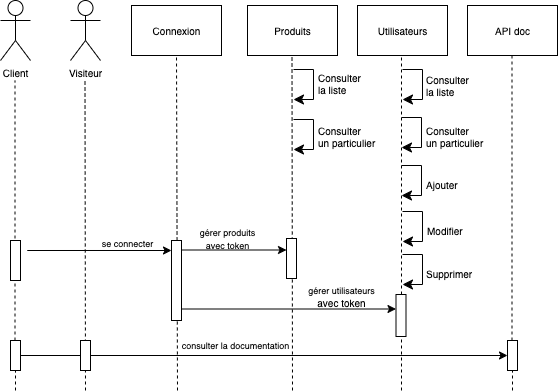

The diagram above was exported from draw.io. Its source (the exported page's mxGraphModel, read from the mxfile embedded in the PNG):
<mxGraphModel dx="1194" dy="735" grid="1" gridSize="10" guides="1" tooltips="1" connect="1" arrows="1" fold="1" page="1" pageScale="1" pageWidth="827" pageHeight="1169" math="0" shadow="0">
  <root>
    <mxCell id="0" />
    <mxCell id="1" parent="0" />
    <mxCell id="LAwpBt4PcRWMDrhi7Joc-19" value="" style="endArrow=none;dashed=1;html=1;rounded=0;fontSize=10;startArrow=none;" parent="1" edge="1">
      <mxGeometry width="50" height="50" relative="1" as="geometry">
        <mxPoint x="414" y="440" as="sourcePoint" />
        <mxPoint x="414" y="106" as="targetPoint" />
      </mxGeometry>
    </mxCell>
    <mxCell id="LAwpBt4PcRWMDrhi7Joc-13" value="" style="endArrow=none;dashed=1;html=1;rounded=0;fontSize=10;startArrow=none;entryX=0.5;entryY=1;entryDx=0;entryDy=0;" parent="1" edge="1">
      <mxGeometry width="50" height="50" relative="1" as="geometry">
        <mxPoint x="190" y="440" as="sourcePoint" />
        <mxPoint x="189" y="105" as="targetPoint" />
      </mxGeometry>
    </mxCell>
    <mxCell id="LAwpBt4PcRWMDrhi7Joc-1" value="Client" style="shape=umlActor;verticalLabelPosition=bottom;verticalAlign=top;html=1;fontSize=10;" parent="1" vertex="1">
      <mxGeometry x="13" y="50" width="30" height="60" as="geometry" />
    </mxCell>
    <mxCell id="LAwpBt4PcRWMDrhi7Joc-2" value="Visiteur" style="shape=umlActor;verticalLabelPosition=bottom;verticalAlign=top;html=1;fontSize=10;" parent="1" vertex="1">
      <mxGeometry x="83" y="50" width="30" height="60" as="geometry" />
    </mxCell>
    <mxCell id="LAwpBt4PcRWMDrhi7Joc-3" value="Produits" style="html=1;fontSize=10;flipH=1;" parent="1" vertex="1">
      <mxGeometry x="260" y="55" width="90" height="50" as="geometry" />
    </mxCell>
    <mxCell id="LAwpBt4PcRWMDrhi7Joc-4" value="Utilisateurs" style="html=1;fontSize=10;flipH=1;" parent="1" vertex="1">
      <mxGeometry x="370" y="55" width="90" height="50" as="geometry" />
    </mxCell>
    <mxCell id="LAwpBt4PcRWMDrhi7Joc-5" value="API doc" style="html=1;fontSize=10;flipH=1;" parent="1" vertex="1">
      <mxGeometry x="480" y="55" width="90" height="50" as="geometry" />
    </mxCell>
    <mxCell id="LAwpBt4PcRWMDrhi7Joc-7" value="" style="endArrow=none;dashed=1;html=1;rounded=0;fontSize=10;" parent="1" source="7Od88KMsrkMNmemGo3Rx-2" edge="1">
      <mxGeometry width="50" height="50" relative="1" as="geometry">
        <mxPoint x="28" y="480" as="sourcePoint" />
        <mxPoint x="27.5" y="130" as="targetPoint" />
      </mxGeometry>
    </mxCell>
    <mxCell id="LAwpBt4PcRWMDrhi7Joc-8" value="" style="endArrow=none;dashed=1;html=1;rounded=0;fontSize=10;startArrow=none;" parent="1" edge="1">
      <mxGeometry width="50" height="50" relative="1" as="geometry">
        <mxPoint x="98" y="440" as="sourcePoint" />
        <mxPoint x="97.5" y="130" as="targetPoint" />
      </mxGeometry>
    </mxCell>
    <mxCell id="LAwpBt4PcRWMDrhi7Joc-10" value="" style="html=1;points=[];perimeter=orthogonalPerimeter;outlineConnect=0;targetShapes=umlLifeline;portConstraint=eastwest;newEdgeStyle={&quot;edgeStyle&quot;:&quot;elbowEdgeStyle&quot;,&quot;elbow&quot;:&quot;vertical&quot;,&quot;curved&quot;:0,&quot;rounded&quot;:0};fontSize=10;" parent="1" vertex="1">
      <mxGeometry x="23" y="290" width="10" height="40" as="geometry" />
    </mxCell>
    <mxCell id="LAwpBt4PcRWMDrhi7Joc-16" value="" style="endArrow=classic;html=1;rounded=0;fontSize=10;exitX=0.625;exitY=0.733;exitDx=0;exitDy=0;exitPerimeter=0;" parent="1" source="LAwpBt4PcRWMDrhi7Joc-18" target="LAwpBt4PcRWMDrhi7Joc-12" edge="1">
      <mxGeometry width="50" height="50" relative="1" as="geometry">
        <mxPoint x="200" y="300" as="sourcePoint" />
        <mxPoint x="280" y="280" as="targetPoint" />
        <Array as="points">
          <mxPoint x="40" y="300" />
        </Array>
      </mxGeometry>
    </mxCell>
    <mxCell id="LAwpBt4PcRWMDrhi7Joc-18" value="&lt;font style=&quot;font-size: 9px;&quot;&gt;se connecter&lt;/font&gt;" style="text;html=1;align=center;verticalAlign=middle;resizable=0;points=[];autosize=1;strokeColor=none;fillColor=none;fontSize=10;" parent="1" vertex="1">
      <mxGeometry x="100" y="278" width="80" height="30" as="geometry" />
    </mxCell>
    <mxCell id="LAwpBt4PcRWMDrhi7Joc-20" value="" style="edgeStyle=elbowEdgeStyle;elbow=horizontal;endArrow=classic;html=1;curved=0;rounded=0;endSize=8;startSize=8;fontSize=10;" parent="1" edge="1">
      <mxGeometry width="50" height="50" relative="1" as="geometry">
        <mxPoint x="415" y="119" as="sourcePoint" />
        <mxPoint x="415" y="149" as="targetPoint" />
        <Array as="points">
          <mxPoint x="435" y="109" />
        </Array>
      </mxGeometry>
    </mxCell>
    <mxCell id="LAwpBt4PcRWMDrhi7Joc-22" value="Consulter&lt;br&gt;la liste" style="text;html=1;align=left;verticalAlign=middle;resizable=0;points=[];autosize=1;strokeColor=none;fillColor=none;fontSize=10;" parent="1" vertex="1">
      <mxGeometry x="437" y="115" width="70" height="40" as="geometry" />
    </mxCell>
    <mxCell id="LAwpBt4PcRWMDrhi7Joc-25" value="" style="endArrow=classic;html=1;rounded=0;fontSize=10;" parent="1" target="UOty9ad-OeuTHY-C29dd-8" edge="1">
      <mxGeometry width="50" height="50" relative="1" as="geometry">
        <mxPoint x="194" y="299.5" as="sourcePoint" />
        <mxPoint x="312.5" y="299.5" as="targetPoint" />
      </mxGeometry>
    </mxCell>
    <mxCell id="LAwpBt4PcRWMDrhi7Joc-26" value="&lt;font style=&quot;font-size: 9px;&quot;&gt;gérer produits&lt;br&gt;avec token&lt;br&gt;&lt;/font&gt;" style="text;html=1;align=center;verticalAlign=middle;resizable=0;points=[];autosize=1;strokeColor=none;fillColor=none;fontSize=10;" parent="1" vertex="1">
      <mxGeometry x="200" y="268" width="80" height="40" as="geometry" />
    </mxCell>
    <mxCell id="LAwpBt4PcRWMDrhi7Joc-28" value="" style="endArrow=none;dashed=1;html=1;rounded=0;fontSize=10;startArrow=none;entryX=0.5;entryY=1;entryDx=0;entryDy=0;" parent="1" source="LAwpBt4PcRWMDrhi7Joc-65" edge="1">
      <mxGeometry width="50" height="50" relative="1" as="geometry">
        <mxPoint x="525" y="440" as="sourcePoint" />
        <mxPoint x="524.5" y="105" as="targetPoint" />
      </mxGeometry>
    </mxCell>
    <mxCell id="LAwpBt4PcRWMDrhi7Joc-31" value="" style="edgeStyle=elbowEdgeStyle;elbow=horizontal;endArrow=classic;html=1;curved=0;rounded=0;endSize=8;startSize=8;fontSize=10;" parent="1" edge="1">
      <mxGeometry width="50" height="50" relative="1" as="geometry">
        <mxPoint x="414" y="167" as="sourcePoint" />
        <mxPoint x="414" y="197" as="targetPoint" />
        <Array as="points">
          <mxPoint x="434" y="157" />
        </Array>
      </mxGeometry>
    </mxCell>
    <mxCell id="LAwpBt4PcRWMDrhi7Joc-33" value="Consulter&lt;br&gt;un particulier" style="text;html=1;align=left;verticalAlign=middle;resizable=0;points=[];autosize=1;strokeColor=none;fillColor=none;fontSize=10;" parent="1" vertex="1">
      <mxGeometry x="437" y="166" width="80" height="40" as="geometry" />
    </mxCell>
    <mxCell id="LAwpBt4PcRWMDrhi7Joc-34" value="" style="endArrow=none;dashed=1;html=1;rounded=0;fontSize=10;" parent="1" target="LAwpBt4PcRWMDrhi7Joc-12" edge="1">
      <mxGeometry width="50" height="50" relative="1" as="geometry">
        <mxPoint x="189" y="340" as="sourcePoint" />
        <mxPoint x="189" y="110" as="targetPoint" />
      </mxGeometry>
    </mxCell>
    <mxCell id="LAwpBt4PcRWMDrhi7Joc-12" value="" style="html=1;points=[];perimeter=orthogonalPerimeter;outlineConnect=0;targetShapes=umlLifeline;portConstraint=eastwest;newEdgeStyle={&quot;edgeStyle&quot;:&quot;elbowEdgeStyle&quot;,&quot;elbow&quot;:&quot;vertical&quot;,&quot;curved&quot;:0,&quot;rounded&quot;:0};fontSize=10;" parent="1" vertex="1">
      <mxGeometry x="184" y="290" width="10" height="80" as="geometry" />
    </mxCell>
    <mxCell id="LAwpBt4PcRWMDrhi7Joc-24" value="" style="html=1;points=[];perimeter=orthogonalPerimeter;outlineConnect=0;targetShapes=umlLifeline;portConstraint=eastwest;newEdgeStyle={&quot;edgeStyle&quot;:&quot;elbowEdgeStyle&quot;,&quot;elbow&quot;:&quot;vertical&quot;,&quot;curved&quot;:0,&quot;rounded&quot;:0};fontSize=10;" parent="1" vertex="1">
      <mxGeometry x="408.5" y="344" width="10" height="42" as="geometry" />
    </mxCell>
    <mxCell id="LAwpBt4PcRWMDrhi7Joc-67" value="" style="endArrow=classic;html=1;rounded=0;fontSize=10;startArrow=none;" parent="1" edge="1">
      <mxGeometry width="50" height="50" relative="1" as="geometry">
        <mxPoint x="417" y="400" as="sourcePoint" />
        <mxPoint x="417" y="400" as="targetPoint" />
      </mxGeometry>
    </mxCell>
    <mxCell id="2Dk4QCUj6d05lkz_WQBi-4" value="consulter la documentation" style="text;html=1;align=center;verticalAlign=middle;resizable=0;points=[];autosize=1;strokeColor=none;fillColor=none;fontSize=9;" parent="1" vertex="1">
      <mxGeometry x="183" y="386" width="130" height="20" as="geometry" />
    </mxCell>
    <mxCell id="F_RdLmrlmBYz402CIV4k-3" value="" style="endArrow=classic;html=1;rounded=0;fontSize=10;endFill=1;" parent="1" source="7Od88KMsrkMNmemGo3Rx-2" target="LAwpBt4PcRWMDrhi7Joc-65" edge="1">
      <mxGeometry width="50" height="50" relative="1" as="geometry">
        <mxPoint x="40" y="400" as="sourcePoint" />
        <mxPoint x="409" y="400" as="targetPoint" />
      </mxGeometry>
    </mxCell>
    <mxCell id="7Od88KMsrkMNmemGo3Rx-3" value="" style="endArrow=none;dashed=1;html=1;rounded=0;fontSize=10;" parent="1" target="7Od88KMsrkMNmemGo3Rx-2" edge="1">
      <mxGeometry width="50" height="50" relative="1" as="geometry">
        <mxPoint x="28" y="440" as="sourcePoint" />
        <mxPoint x="27.5" y="130" as="targetPoint" />
      </mxGeometry>
    </mxCell>
    <mxCell id="7Od88KMsrkMNmemGo3Rx-2" value="" style="html=1;points=[];perimeter=orthogonalPerimeter;outlineConnect=0;targetShapes=umlLifeline;portConstraint=eastwest;newEdgeStyle={&quot;edgeStyle&quot;:&quot;elbowEdgeStyle&quot;,&quot;elbow&quot;:&quot;vertical&quot;,&quot;curved&quot;:0,&quot;rounded&quot;:0};fontSize=10;" parent="1" vertex="1">
      <mxGeometry x="23" y="390" width="10" height="30" as="geometry" />
    </mxCell>
    <mxCell id="LAwpBt4PcRWMDrhi7Joc-9" value="" style="html=1;points=[];perimeter=orthogonalPerimeter;outlineConnect=0;targetShapes=umlLifeline;portConstraint=eastwest;newEdgeStyle={&quot;edgeStyle&quot;:&quot;elbowEdgeStyle&quot;,&quot;elbow&quot;:&quot;vertical&quot;,&quot;curved&quot;:0,&quot;rounded&quot;:0};fontSize=10;" parent="1" vertex="1">
      <mxGeometry x="93" y="390" width="10" height="30" as="geometry" />
    </mxCell>
    <mxCell id="UOty9ad-OeuTHY-C29dd-1" value="Connexion" style="html=1;fontSize=10;flipH=1;" parent="1" vertex="1">
      <mxGeometry x="144" y="55" width="90" height="50" as="geometry" />
    </mxCell>
    <mxCell id="UOty9ad-OeuTHY-C29dd-2" value="" style="endArrow=none;dashed=1;html=1;rounded=0;fontSize=10;startArrow=none;entryX=0.5;entryY=1;entryDx=0;entryDy=0;" parent="1" target="LAwpBt4PcRWMDrhi7Joc-65" edge="1">
      <mxGeometry width="50" height="50" relative="1" as="geometry">
        <mxPoint x="525" y="440" as="sourcePoint" />
        <mxPoint x="524.5" y="105" as="targetPoint" />
      </mxGeometry>
    </mxCell>
    <mxCell id="LAwpBt4PcRWMDrhi7Joc-65" value="" style="html=1;points=[];perimeter=orthogonalPerimeter;outlineConnect=0;targetShapes=umlLifeline;portConstraint=eastwest;newEdgeStyle={&quot;edgeStyle&quot;:&quot;elbowEdgeStyle&quot;,&quot;elbow&quot;:&quot;vertical&quot;,&quot;curved&quot;:0,&quot;rounded&quot;:0};fontSize=10;" parent="1" vertex="1">
      <mxGeometry x="520" y="390" width="10" height="30" as="geometry" />
    </mxCell>
    <mxCell id="UOty9ad-OeuTHY-C29dd-3" value="" style="edgeStyle=elbowEdgeStyle;elbow=horizontal;endArrow=classic;html=1;curved=0;rounded=0;endSize=8;startSize=8;fontSize=10;" parent="1" edge="1">
      <mxGeometry width="50" height="50" relative="1" as="geometry">
        <mxPoint x="306" y="119" as="sourcePoint" />
        <mxPoint x="306" y="149" as="targetPoint" />
        <Array as="points">
          <mxPoint x="326" y="109" />
        </Array>
      </mxGeometry>
    </mxCell>
    <mxCell id="UOty9ad-OeuTHY-C29dd-4" value="" style="edgeStyle=elbowEdgeStyle;elbow=horizontal;endArrow=classic;html=1;curved=0;rounded=0;endSize=8;startSize=8;fontSize=10;" parent="1" edge="1">
      <mxGeometry width="50" height="50" relative="1" as="geometry">
        <mxPoint x="306" y="169" as="sourcePoint" />
        <mxPoint x="306" y="199" as="targetPoint" />
        <Array as="points">
          <mxPoint x="326" y="159" />
        </Array>
      </mxGeometry>
    </mxCell>
    <mxCell id="UOty9ad-OeuTHY-C29dd-7" value="" style="endArrow=none;dashed=1;html=1;rounded=0;fontSize=10;startArrow=none;" parent="1" edge="1">
      <mxGeometry width="50" height="50" relative="1" as="geometry">
        <mxPoint x="305" y="440" as="sourcePoint" />
        <mxPoint x="304.5" y="104" as="targetPoint" />
      </mxGeometry>
    </mxCell>
    <mxCell id="UOty9ad-OeuTHY-C29dd-8" value="" style="html=1;points=[];perimeter=orthogonalPerimeter;outlineConnect=0;targetShapes=umlLifeline;portConstraint=eastwest;newEdgeStyle={&quot;edgeStyle&quot;:&quot;elbowEdgeStyle&quot;,&quot;elbow&quot;:&quot;vertical&quot;,&quot;curved&quot;:0,&quot;rounded&quot;:0};fontSize=10;" parent="1" vertex="1">
      <mxGeometry x="299" y="288" width="10" height="40" as="geometry" />
    </mxCell>
    <mxCell id="UOty9ad-OeuTHY-C29dd-10" value="Consulter&lt;br&gt;la liste" style="text;html=1;align=left;verticalAlign=middle;resizable=0;points=[];autosize=1;strokeColor=none;fillColor=none;fontSize=10;" parent="1" vertex="1">
      <mxGeometry x="329" y="113" width="70" height="40" as="geometry" />
    </mxCell>
    <mxCell id="UOty9ad-OeuTHY-C29dd-11" value="&lt;font style=&quot;font-size: 9px;&quot;&gt;gérer utilisateurs&lt;br&gt;&lt;/font&gt;avec token" style="text;html=1;align=center;verticalAlign=middle;resizable=0;points=[];autosize=1;strokeColor=none;fillColor=none;fontSize=10;" parent="1" vertex="1">
      <mxGeometry x="309" y="326" width="90" height="40" as="geometry" />
    </mxCell>
    <mxCell id="UOty9ad-OeuTHY-C29dd-12" value="" style="endArrow=classic;html=1;rounded=0;fontSize=10;" parent="1" target="LAwpBt4PcRWMDrhi7Joc-24" edge="1">
      <mxGeometry width="50" height="50" relative="1" as="geometry">
        <mxPoint x="195" y="358.5" as="sourcePoint" />
        <mxPoint x="300" y="359" as="targetPoint" />
      </mxGeometry>
    </mxCell>
    <mxCell id="UOty9ad-OeuTHY-C29dd-13" value="Consulter&lt;br&gt;un particulier" style="text;html=1;align=left;verticalAlign=middle;resizable=0;points=[];autosize=1;strokeColor=none;fillColor=none;fontSize=10;" parent="1" vertex="1">
      <mxGeometry x="329" y="166" width="80" height="40" as="geometry" />
    </mxCell>
    <mxCell id="UOty9ad-OeuTHY-C29dd-14" value="Ajouter" style="text;html=1;align=left;verticalAlign=middle;resizable=0;points=[];autosize=1;strokeColor=none;fillColor=none;fontSize=10;" parent="1" vertex="1">
      <mxGeometry x="437" y="219" width="60" height="30" as="geometry" />
    </mxCell>
    <mxCell id="UOty9ad-OeuTHY-C29dd-15" value="" style="edgeStyle=elbowEdgeStyle;elbow=horizontal;endArrow=classic;html=1;curved=0;rounded=0;endSize=8;startSize=8;fontSize=10;" parent="1" edge="1">
      <mxGeometry width="50" height="50" relative="1" as="geometry">
        <mxPoint x="414" y="215" as="sourcePoint" />
        <mxPoint x="414" y="245" as="targetPoint" />
        <Array as="points">
          <mxPoint x="434" y="205" />
        </Array>
      </mxGeometry>
    </mxCell>
    <mxCell id="UOty9ad-OeuTHY-C29dd-16" value="Modifier" style="text;html=1;align=left;verticalAlign=middle;resizable=0;points=[];autosize=1;strokeColor=none;fillColor=none;fontSize=10;" parent="1" vertex="1">
      <mxGeometry x="438" y="265" width="60" height="30" as="geometry" />
    </mxCell>
    <mxCell id="UOty9ad-OeuTHY-C29dd-17" value="" style="edgeStyle=elbowEdgeStyle;elbow=horizontal;endArrow=classic;html=1;curved=0;rounded=0;endSize=8;startSize=8;fontSize=10;" parent="1" edge="1">
      <mxGeometry width="50" height="50" relative="1" as="geometry">
        <mxPoint x="415" y="261" as="sourcePoint" />
        <mxPoint x="415" y="291" as="targetPoint" />
        <Array as="points">
          <mxPoint x="435" y="251" />
        </Array>
      </mxGeometry>
    </mxCell>
    <mxCell id="FmK9VYrp5eXaoUrLjCaZ-1" value="Supprimer" style="text;html=1;align=left;verticalAlign=middle;resizable=0;points=[];autosize=1;strokeColor=none;fillColor=none;fontSize=10;" vertex="1" parent="1">
      <mxGeometry x="437" y="308" width="70" height="30" as="geometry" />
    </mxCell>
    <mxCell id="FmK9VYrp5eXaoUrLjCaZ-2" value="" style="edgeStyle=elbowEdgeStyle;elbow=horizontal;endArrow=classic;html=1;curved=0;rounded=0;endSize=8;startSize=8;fontSize=10;" edge="1" parent="1">
      <mxGeometry width="50" height="50" relative="1" as="geometry">
        <mxPoint x="415" y="304" as="sourcePoint" />
        <mxPoint x="415" y="334" as="targetPoint" />
        <Array as="points">
          <mxPoint x="435" y="294" />
        </Array>
      </mxGeometry>
    </mxCell>
  </root>
</mxGraphModel>